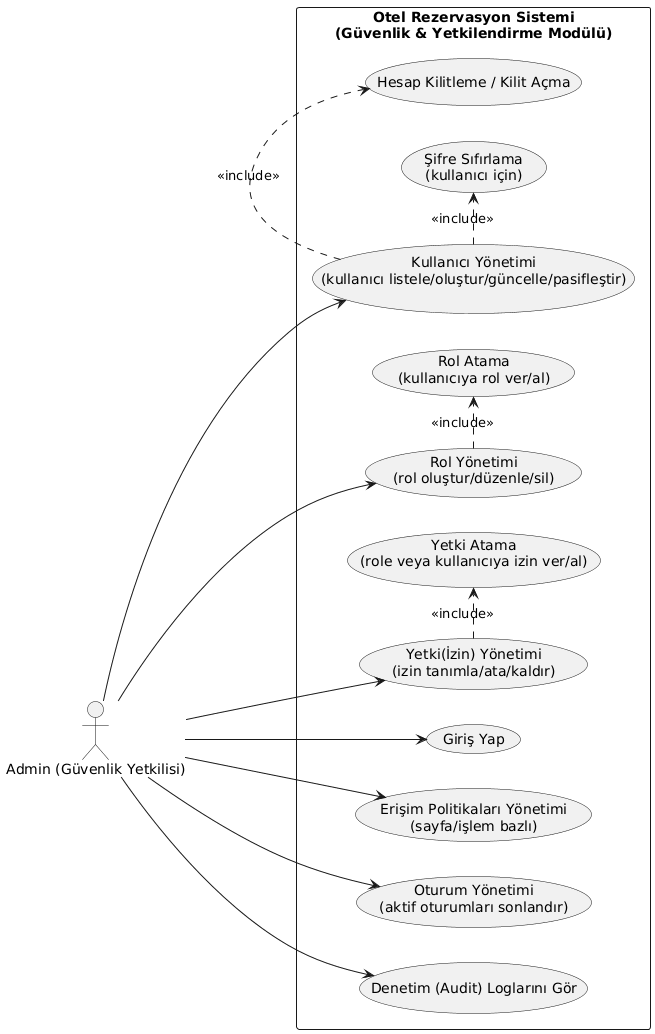

The diagram above was rendered by PlantUML. Its source (embedded in the PNG):
@startuml
left to right direction
left to right direction

actor "Admin (Güvenlik Yetkilisi)" as Admin

rectangle "Otel Rezervasyon Sistemi\n(Güvenlik & Yetkilendirme Modülü)" {

  usecase "Giriş Yap" as UC_Login

  usecase "Kullanıcı Yönetimi\n(kullanıcı listele/oluştur/güncelle/pasifleştir)" as UC_UserMgmt
  usecase "Rol Yönetimi\n(rol oluştur/düzenle/sil)" as UC_RoleMgmt
  usecase "Yetki(İzin) Yönetimi\n(izin tanımla/ata/kaldır)" as UC_PermissionMgmt

  usecase "Rol Atama\n(kullanıcıya rol ver/al)" as UC_AssignRole
  usecase "Yetki Atama\n(role veya kullanıcıya izin ver/al)" as UC_AssignPermission

  usecase "Erişim Politikaları Yönetimi\n(sayfa/işlem bazlı)" as UC_AccessPolicies

  usecase "Şifre Sıfırlama\n(kullanıcı için)" as UC_ResetPassword
  usecase "Hesap Kilitleme / Kilit Açma" as UC_LockUnlock

  usecase "Oturum Yönetimi\n(aktif oturumları sonlandır)" as UC_SessionMgmt
  usecase "Denetim (Audit) Loglarını Gör" as UC_AuditLogs
}

Admin --> UC_Login
Admin --> UC_UserMgmt
Admin --> UC_RoleMgmt
Admin --> UC_PermissionMgmt
Admin --> UC_AccessPolicies
Admin --> UC_SessionMgmt
Admin --> UC_AuditLogs

UC_UserMgmt .> UC_ResetPassword : <<include>>
UC_UserMgmt .> UC_LockUnlock : <<include>>

UC_RoleMgmt .> UC_AssignRole : <<include>>
UC_PermissionMgmt .> UC_AssignPermission : <<include>>
@enduml